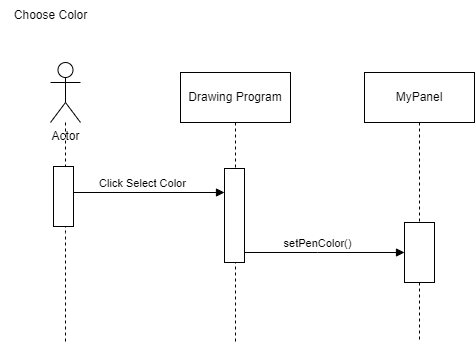

The diagram above was exported from draw.io. Its source (the exported page's mxGraphModel, read from the mxfile embedded in the PNG):
<mxGraphModel dx="1050" dy="533" grid="1" gridSize="10" guides="1" tooltips="1" connect="1" arrows="1" fold="1" page="1" pageScale="1" pageWidth="827" pageHeight="1169" math="0" shadow="0">
  <root>
    <mxCell id="0" />
    <mxCell id="1" parent="0" />
    <mxCell id="DL7gxmfk9iUF0-IUExMm-3" style="edgeStyle=orthogonalEdgeStyle;rounded=0;orthogonalLoop=1;jettySize=auto;html=1;dashed=1;endArrow=none;endFill=0;" parent="1" source="DL7gxmfk9iUF0-IUExMm-1" edge="1">
      <mxGeometry relative="1" as="geometry">
        <mxPoint x="115" y="440" as="targetPoint" />
      </mxGeometry>
    </mxCell>
    <mxCell id="DL7gxmfk9iUF0-IUExMm-1" value="Actor" style="shape=umlActor;verticalLabelPosition=bottom;verticalAlign=top;html=1;outlineConnect=0;" parent="1" vertex="1">
      <mxGeometry x="100" y="160" width="30" height="60" as="geometry" />
    </mxCell>
    <mxCell id="DL7gxmfk9iUF0-IUExMm-6" style="edgeStyle=orthogonalEdgeStyle;rounded=0;orthogonalLoop=1;jettySize=auto;html=1;dashed=1;endArrow=none;endFill=0;" parent="1" source="DL7gxmfk9iUF0-IUExMm-4" edge="1">
      <mxGeometry relative="1" as="geometry">
        <mxPoint x="285" y="440" as="targetPoint" />
      </mxGeometry>
    </mxCell>
    <mxCell id="DL7gxmfk9iUF0-IUExMm-4" value="Drawing Program" style="html=1;whiteSpace=wrap;" parent="1" vertex="1">
      <mxGeometry x="230" y="170" width="110" height="50" as="geometry" />
    </mxCell>
    <mxCell id="DL7gxmfk9iUF0-IUExMm-7" value="Click Select Color" style="html=1;verticalAlign=bottom;endArrow=block;edgeStyle=elbowEdgeStyle;elbow=vertical;curved=0;rounded=0;entryX=0;entryY=0.25;entryDx=0;entryDy=0;" parent="1" target="wl3FKaL-uekiLrr9ehfU-8" edge="1">
      <mxGeometry width="80" relative="1" as="geometry">
        <mxPoint x="110" y="290" as="sourcePoint" />
        <mxPoint x="280" y="290" as="targetPoint" />
      </mxGeometry>
    </mxCell>
    <mxCell id="wl3FKaL-uekiLrr9ehfU-1" style="edgeStyle=orthogonalEdgeStyle;rounded=0;orthogonalLoop=1;jettySize=auto;html=1;dashed=1;endArrow=none;endFill=0;" parent="1" source="wl3FKaL-uekiLrr9ehfU-9" edge="1">
      <mxGeometry relative="1" as="geometry">
        <mxPoint x="469" y="440" as="targetPoint" />
      </mxGeometry>
    </mxCell>
    <mxCell id="wl3FKaL-uekiLrr9ehfU-2" value="MyPanel" style="html=1;whiteSpace=wrap;" parent="1" vertex="1">
      <mxGeometry x="414" y="170" width="110" height="50" as="geometry" />
    </mxCell>
    <mxCell id="wl3FKaL-uekiLrr9ehfU-3" value="setPenColor()" style="html=1;verticalAlign=bottom;endArrow=block;edgeStyle=elbowEdgeStyle;elbow=vertical;curved=0;rounded=0;" parent="1" target="wl3FKaL-uekiLrr9ehfU-9" edge="1">
      <mxGeometry width="80" relative="1" as="geometry">
        <mxPoint x="280" y="350" as="sourcePoint" />
        <mxPoint x="470" y="350" as="targetPoint" />
      </mxGeometry>
    </mxCell>
    <mxCell id="wl3FKaL-uekiLrr9ehfU-7" value="" style="rounded=0;whiteSpace=wrap;html=1;" parent="1" vertex="1">
      <mxGeometry x="103" y="264" width="20" height="60" as="geometry" />
    </mxCell>
    <mxCell id="wl3FKaL-uekiLrr9ehfU-8" value="" style="rounded=0;whiteSpace=wrap;html=1;" parent="1" vertex="1">
      <mxGeometry x="274" y="266" width="20" height="94" as="geometry" />
    </mxCell>
    <mxCell id="wl3FKaL-uekiLrr9ehfU-10" value="" style="edgeStyle=orthogonalEdgeStyle;rounded=0;orthogonalLoop=1;jettySize=auto;html=1;dashed=1;endArrow=none;endFill=0;" parent="1" source="wl3FKaL-uekiLrr9ehfU-2" target="wl3FKaL-uekiLrr9ehfU-9" edge="1">
      <mxGeometry relative="1" as="geometry">
        <mxPoint x="469" y="610" as="targetPoint" />
        <mxPoint x="469" y="220" as="sourcePoint" />
      </mxGeometry>
    </mxCell>
    <mxCell id="wl3FKaL-uekiLrr9ehfU-9" value="" style="rounded=0;whiteSpace=wrap;html=1;" parent="1" vertex="1">
      <mxGeometry x="454" y="320" width="30" height="60" as="geometry" />
    </mxCell>
    <mxCell id="G-LPFLdx6-TzozhU_M7v-1" value="Choose Color" style="text;html=1;align=center;verticalAlign=middle;resizable=0;points=[];autosize=1;strokeColor=none;fillColor=none;" parent="1" vertex="1">
      <mxGeometry x="50" y="98" width="100" height="30" as="geometry" />
    </mxCell>
  </root>
</mxGraphModel>